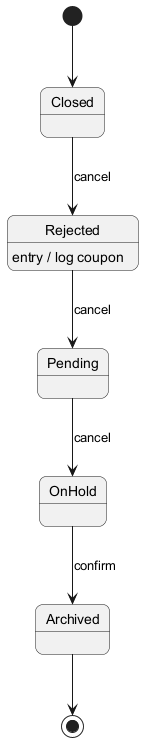

The diagram above was rendered by PlantUML. Its source (embedded in the PNG):
@startuml
skinparam backgroundColor #FFFFFF
skinparam roundCorner 15
[*] --> Closed
Closed --> Rejected : cancel
Rejected --> Pending : cancel
Rejected : entry / log coupon
Pending --> OnHold : cancel
OnHold --> Archived : confirm
Archived --> [*]
@enduml